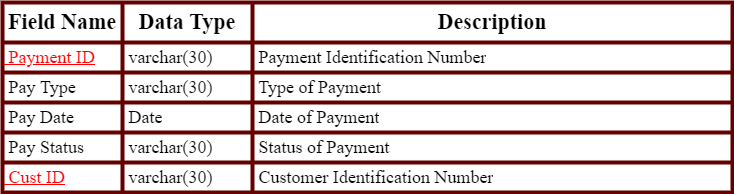

The diagram above was exported from draw.io. Its source (the exported page's mxGraphModel, read from the mxfile embedded in the PNG):
<mxGraphModel dx="1320" dy="1697" grid="1" gridSize="10" guides="1" tooltips="1" connect="1" arrows="1" fold="1" page="1" pageScale="1" pageWidth="850" pageHeight="1100" math="0" shadow="0">
  <root>
    <mxCell id="0" />
    <mxCell id="1" parent="0" />
    <mxCell id="e2YNiO1l3h4dJnHDS078-1" value="" style="shape=table;startSize=0;container=1;collapsible=0;childLayout=tableLayout;strokeWidth=4;strokeColor=#660000;" vertex="1" parent="1">
      <mxGeometry x="10" y="-1090" width="730" height="190" as="geometry" />
    </mxCell>
    <mxCell id="e2YNiO1l3h4dJnHDS078-2" value="" style="shape=tableRow;horizontal=0;startSize=0;swimlaneHead=0;swimlaneBody=0;top=0;left=0;bottom=0;right=0;collapsible=0;dropTarget=0;fillColor=none;points=[[0,0.5],[1,0.5]];portConstraint=eastwest;" vertex="1" parent="e2YNiO1l3h4dJnHDS078-1">
      <mxGeometry width="730" height="40" as="geometry" />
    </mxCell>
    <mxCell id="e2YNiO1l3h4dJnHDS078-3" value="&lt;b style=&quot;font-family: &amp;quot;Times New Roman&amp;quot;; font-size: 22px;&quot;&gt;Field Name&lt;/b&gt;" style="shape=partialRectangle;html=1;whiteSpace=wrap;connectable=0;overflow=hidden;fillColor=none;top=0;left=0;bottom=0;right=0;pointerEvents=1;" vertex="1" parent="e2YNiO1l3h4dJnHDS078-2">
      <mxGeometry width="120" height="40" as="geometry">
        <mxRectangle width="120" height="40" as="alternateBounds" />
      </mxGeometry>
    </mxCell>
    <mxCell id="e2YNiO1l3h4dJnHDS078-4" value="&lt;b style=&quot;font-family: &amp;quot;Times New Roman&amp;quot;; font-size: 22px;&quot;&gt;Data Type&lt;/b&gt;" style="shape=partialRectangle;html=1;whiteSpace=wrap;connectable=0;overflow=hidden;fillColor=none;top=0;left=0;bottom=0;right=0;pointerEvents=1;" vertex="1" parent="e2YNiO1l3h4dJnHDS078-2">
      <mxGeometry x="120" width="130" height="40" as="geometry">
        <mxRectangle width="130" height="40" as="alternateBounds" />
      </mxGeometry>
    </mxCell>
    <mxCell id="e2YNiO1l3h4dJnHDS078-5" value="&lt;b style=&quot;font-family: &amp;quot;Times New Roman&amp;quot;; font-size: 22px;&quot;&gt;Description&lt;/b&gt;" style="shape=partialRectangle;html=1;whiteSpace=wrap;connectable=0;overflow=hidden;fillColor=none;top=0;left=0;bottom=0;right=0;pointerEvents=1;" vertex="1" parent="e2YNiO1l3h4dJnHDS078-2">
      <mxGeometry x="250" width="480" height="40" as="geometry">
        <mxRectangle width="480" height="40" as="alternateBounds" />
      </mxGeometry>
    </mxCell>
    <mxCell id="e2YNiO1l3h4dJnHDS078-6" style="shape=tableRow;horizontal=0;startSize=0;swimlaneHead=0;swimlaneBody=0;top=0;left=0;bottom=0;right=0;collapsible=0;dropTarget=0;fillColor=none;points=[[0,0.5],[1,0.5]];portConstraint=eastwest;" vertex="1" parent="e2YNiO1l3h4dJnHDS078-1">
      <mxGeometry y="40" width="730" height="30" as="geometry" />
    </mxCell>
    <mxCell id="e2YNiO1l3h4dJnHDS078-7" value="&lt;u style=&quot;color: rgb(255, 0, 0); font-family: &amp;quot;Times New Roman&amp;quot;; font-size: 18px; text-align: center;&quot;&gt;&amp;nbsp;Payment ID&lt;/u&gt;" style="shape=partialRectangle;html=1;whiteSpace=wrap;connectable=0;overflow=hidden;fillColor=none;top=0;left=0;bottom=0;right=0;pointerEvents=1;align=left;" vertex="1" parent="e2YNiO1l3h4dJnHDS078-6">
      <mxGeometry width="120" height="30" as="geometry">
        <mxRectangle width="120" height="30" as="alternateBounds" />
      </mxGeometry>
    </mxCell>
    <mxCell id="e2YNiO1l3h4dJnHDS078-8" value="&lt;font face=&quot;Times New Roman&quot; style=&quot;font-size: 18px;&quot;&gt;&amp;nbsp;varchar(30)&lt;/font&gt;" style="shape=partialRectangle;html=1;whiteSpace=wrap;connectable=0;overflow=hidden;fillColor=none;top=0;left=0;bottom=0;right=0;pointerEvents=1;align=left;" vertex="1" parent="e2YNiO1l3h4dJnHDS078-6">
      <mxGeometry x="120" width="130" height="30" as="geometry">
        <mxRectangle width="130" height="30" as="alternateBounds" />
      </mxGeometry>
    </mxCell>
    <mxCell id="e2YNiO1l3h4dJnHDS078-9" value="&lt;span style=&quot;font-family: &amp;quot;Times New Roman&amp;quot;; font-size: 18px;&quot;&gt;&amp;nbsp;Payment Identification Number&lt;/span&gt;" style="shape=partialRectangle;html=1;whiteSpace=wrap;connectable=0;overflow=hidden;fillColor=none;top=0;left=0;bottom=0;right=0;pointerEvents=1;align=left;" vertex="1" parent="e2YNiO1l3h4dJnHDS078-6">
      <mxGeometry x="250" width="480" height="30" as="geometry">
        <mxRectangle width="480" height="30" as="alternateBounds" />
      </mxGeometry>
    </mxCell>
    <mxCell id="e2YNiO1l3h4dJnHDS078-10" style="shape=tableRow;horizontal=0;startSize=0;swimlaneHead=0;swimlaneBody=0;top=0;left=0;bottom=0;right=0;collapsible=0;dropTarget=0;fillColor=none;points=[[0,0.5],[1,0.5]];portConstraint=eastwest;" vertex="1" parent="e2YNiO1l3h4dJnHDS078-1">
      <mxGeometry y="70" width="730" height="30" as="geometry" />
    </mxCell>
    <mxCell id="e2YNiO1l3h4dJnHDS078-11" value="&lt;span style=&quot;font-family: &amp;quot;Times New Roman&amp;quot;; font-size: 18px; text-align: center;&quot;&gt;&amp;nbsp;Pay Type&lt;/span&gt;" style="shape=partialRectangle;html=1;whiteSpace=wrap;connectable=0;overflow=hidden;fillColor=none;top=0;left=0;bottom=0;right=0;pointerEvents=1;align=left;" vertex="1" parent="e2YNiO1l3h4dJnHDS078-10">
      <mxGeometry width="120" height="30" as="geometry">
        <mxRectangle width="120" height="30" as="alternateBounds" />
      </mxGeometry>
    </mxCell>
    <mxCell id="e2YNiO1l3h4dJnHDS078-12" value="&lt;span style=&quot;font-family: &amp;quot;Times New Roman&amp;quot;; font-size: 18px;&quot;&gt;&amp;nbsp;varchar(30)&lt;/span&gt;" style="shape=partialRectangle;html=1;whiteSpace=wrap;connectable=0;overflow=hidden;fillColor=none;top=0;left=0;bottom=0;right=0;pointerEvents=1;align=left;" vertex="1" parent="e2YNiO1l3h4dJnHDS078-10">
      <mxGeometry x="120" width="130" height="30" as="geometry">
        <mxRectangle width="130" height="30" as="alternateBounds" />
      </mxGeometry>
    </mxCell>
    <mxCell id="e2YNiO1l3h4dJnHDS078-13" value="&lt;font face=&quot;Times New Roman&quot;&gt;&lt;span style=&quot;font-size: 18px;&quot;&gt;&amp;nbsp;Type of Payment&lt;/span&gt;&lt;/font&gt;" style="shape=partialRectangle;html=1;whiteSpace=wrap;connectable=0;overflow=hidden;fillColor=none;top=0;left=0;bottom=0;right=0;pointerEvents=1;align=left;" vertex="1" parent="e2YNiO1l3h4dJnHDS078-10">
      <mxGeometry x="250" width="480" height="30" as="geometry">
        <mxRectangle width="480" height="30" as="alternateBounds" />
      </mxGeometry>
    </mxCell>
    <mxCell id="e2YNiO1l3h4dJnHDS078-14" style="shape=tableRow;horizontal=0;startSize=0;swimlaneHead=0;swimlaneBody=0;top=0;left=0;bottom=0;right=0;collapsible=0;dropTarget=0;fillColor=none;points=[[0,0.5],[1,0.5]];portConstraint=eastwest;" vertex="1" parent="e2YNiO1l3h4dJnHDS078-1">
      <mxGeometry y="100" width="730" height="30" as="geometry" />
    </mxCell>
    <mxCell id="e2YNiO1l3h4dJnHDS078-15" value="&lt;span style=&quot;font-family: &amp;quot;Times New Roman&amp;quot;; font-size: 18px; text-align: center;&quot;&gt;&amp;nbsp;Pay Date&lt;/span&gt;" style="shape=partialRectangle;html=1;whiteSpace=wrap;connectable=0;overflow=hidden;fillColor=none;top=0;left=0;bottom=0;right=0;pointerEvents=1;align=left;" vertex="1" parent="e2YNiO1l3h4dJnHDS078-14">
      <mxGeometry width="120" height="30" as="geometry">
        <mxRectangle width="120" height="30" as="alternateBounds" />
      </mxGeometry>
    </mxCell>
    <mxCell id="e2YNiO1l3h4dJnHDS078-16" value="&lt;span style=&quot;font-family: &amp;quot;Times New Roman&amp;quot;; font-size: 18px;&quot;&gt;&amp;nbsp;Date&lt;/span&gt;" style="shape=partialRectangle;html=1;whiteSpace=wrap;connectable=0;overflow=hidden;fillColor=none;top=0;left=0;bottom=0;right=0;pointerEvents=1;align=left;" vertex="1" parent="e2YNiO1l3h4dJnHDS078-14">
      <mxGeometry x="120" width="130" height="30" as="geometry">
        <mxRectangle width="130" height="30" as="alternateBounds" />
      </mxGeometry>
    </mxCell>
    <mxCell id="e2YNiO1l3h4dJnHDS078-17" value="&lt;font face=&quot;Times New Roman&quot;&gt;&lt;span style=&quot;font-size: 18px;&quot;&gt;&amp;nbsp;Date of Payment&lt;/span&gt;&lt;/font&gt;" style="shape=partialRectangle;html=1;whiteSpace=wrap;connectable=0;overflow=hidden;fillColor=none;top=0;left=0;bottom=0;right=0;pointerEvents=1;align=left;" vertex="1" parent="e2YNiO1l3h4dJnHDS078-14">
      <mxGeometry x="250" width="480" height="30" as="geometry">
        <mxRectangle width="480" height="30" as="alternateBounds" />
      </mxGeometry>
    </mxCell>
    <mxCell id="e2YNiO1l3h4dJnHDS078-18" style="shape=tableRow;horizontal=0;startSize=0;swimlaneHead=0;swimlaneBody=0;top=0;left=0;bottom=0;right=0;collapsible=0;dropTarget=0;fillColor=none;points=[[0,0.5],[1,0.5]];portConstraint=eastwest;" vertex="1" parent="e2YNiO1l3h4dJnHDS078-1">
      <mxGeometry y="130" width="730" height="30" as="geometry" />
    </mxCell>
    <mxCell id="e2YNiO1l3h4dJnHDS078-19" value="&lt;span style=&quot;font-family: &amp;quot;Times New Roman&amp;quot;; font-size: 18px; text-align: center;&quot;&gt;&amp;nbsp;Pay Status&lt;/span&gt;" style="shape=partialRectangle;html=1;whiteSpace=wrap;connectable=0;overflow=hidden;fillColor=none;top=0;left=0;bottom=0;right=0;pointerEvents=1;align=left;" vertex="1" parent="e2YNiO1l3h4dJnHDS078-18">
      <mxGeometry width="120" height="30" as="geometry">
        <mxRectangle width="120" height="30" as="alternateBounds" />
      </mxGeometry>
    </mxCell>
    <mxCell id="e2YNiO1l3h4dJnHDS078-20" value="&lt;span style=&quot;font-family: &amp;quot;Times New Roman&amp;quot;; font-size: 18px;&quot;&gt;&amp;nbsp;varchar(30)&lt;/span&gt;" style="shape=partialRectangle;html=1;whiteSpace=wrap;connectable=0;overflow=hidden;fillColor=none;top=0;left=0;bottom=0;right=0;pointerEvents=1;align=left;" vertex="1" parent="e2YNiO1l3h4dJnHDS078-18">
      <mxGeometry x="120" width="130" height="30" as="geometry">
        <mxRectangle width="130" height="30" as="alternateBounds" />
      </mxGeometry>
    </mxCell>
    <mxCell id="e2YNiO1l3h4dJnHDS078-21" value="&lt;span style=&quot;font-family: &amp;quot;Times New Roman&amp;quot;; font-size: 18px;&quot;&gt;&amp;nbsp;Status of Payment&lt;/span&gt;" style="shape=partialRectangle;html=1;whiteSpace=wrap;connectable=0;overflow=hidden;fillColor=none;top=0;left=0;bottom=0;right=0;pointerEvents=1;align=left;" vertex="1" parent="e2YNiO1l3h4dJnHDS078-18">
      <mxGeometry x="250" width="480" height="30" as="geometry">
        <mxRectangle width="480" height="30" as="alternateBounds" />
      </mxGeometry>
    </mxCell>
    <mxCell id="e2YNiO1l3h4dJnHDS078-22" style="shape=tableRow;horizontal=0;startSize=0;swimlaneHead=0;swimlaneBody=0;top=0;left=0;bottom=0;right=0;collapsible=0;dropTarget=0;fillColor=none;points=[[0,0.5],[1,0.5]];portConstraint=eastwest;" vertex="1" parent="e2YNiO1l3h4dJnHDS078-1">
      <mxGeometry y="160" width="730" height="30" as="geometry" />
    </mxCell>
    <mxCell id="e2YNiO1l3h4dJnHDS078-23" value="&lt;u style=&quot;color: rgb(255, 0, 0); font-family: &amp;quot;Times New Roman&amp;quot;; font-size: 18px; text-align: center;&quot;&gt;&amp;nbsp;Cust ID&lt;/u&gt;" style="shape=partialRectangle;html=1;whiteSpace=wrap;connectable=0;overflow=hidden;fillColor=none;top=0;left=0;bottom=0;right=0;pointerEvents=1;align=left;" vertex="1" parent="e2YNiO1l3h4dJnHDS078-22">
      <mxGeometry width="120" height="30" as="geometry">
        <mxRectangle width="120" height="30" as="alternateBounds" />
      </mxGeometry>
    </mxCell>
    <mxCell id="e2YNiO1l3h4dJnHDS078-24" value="&lt;span style=&quot;font-family: &amp;quot;Times New Roman&amp;quot;; font-size: 18px;&quot;&gt;&amp;nbsp;varchar(30)&lt;/span&gt;" style="shape=partialRectangle;html=1;whiteSpace=wrap;connectable=0;overflow=hidden;fillColor=none;top=0;left=0;bottom=0;right=0;pointerEvents=1;align=left;" vertex="1" parent="e2YNiO1l3h4dJnHDS078-22">
      <mxGeometry x="120" width="130" height="30" as="geometry">
        <mxRectangle width="130" height="30" as="alternateBounds" />
      </mxGeometry>
    </mxCell>
    <mxCell id="e2YNiO1l3h4dJnHDS078-25" value="&lt;span style=&quot;font-family: &amp;quot;Times New Roman&amp;quot;; font-size: 18px;&quot;&gt;&amp;nbsp;Customer Identification Number&lt;/span&gt;" style="shape=partialRectangle;html=1;whiteSpace=wrap;connectable=0;overflow=hidden;fillColor=none;top=0;left=0;bottom=0;right=0;pointerEvents=1;align=left;" vertex="1" parent="e2YNiO1l3h4dJnHDS078-22">
      <mxGeometry x="250" width="480" height="30" as="geometry">
        <mxRectangle width="480" height="30" as="alternateBounds" />
      </mxGeometry>
    </mxCell>
  </root>
</mxGraphModel>